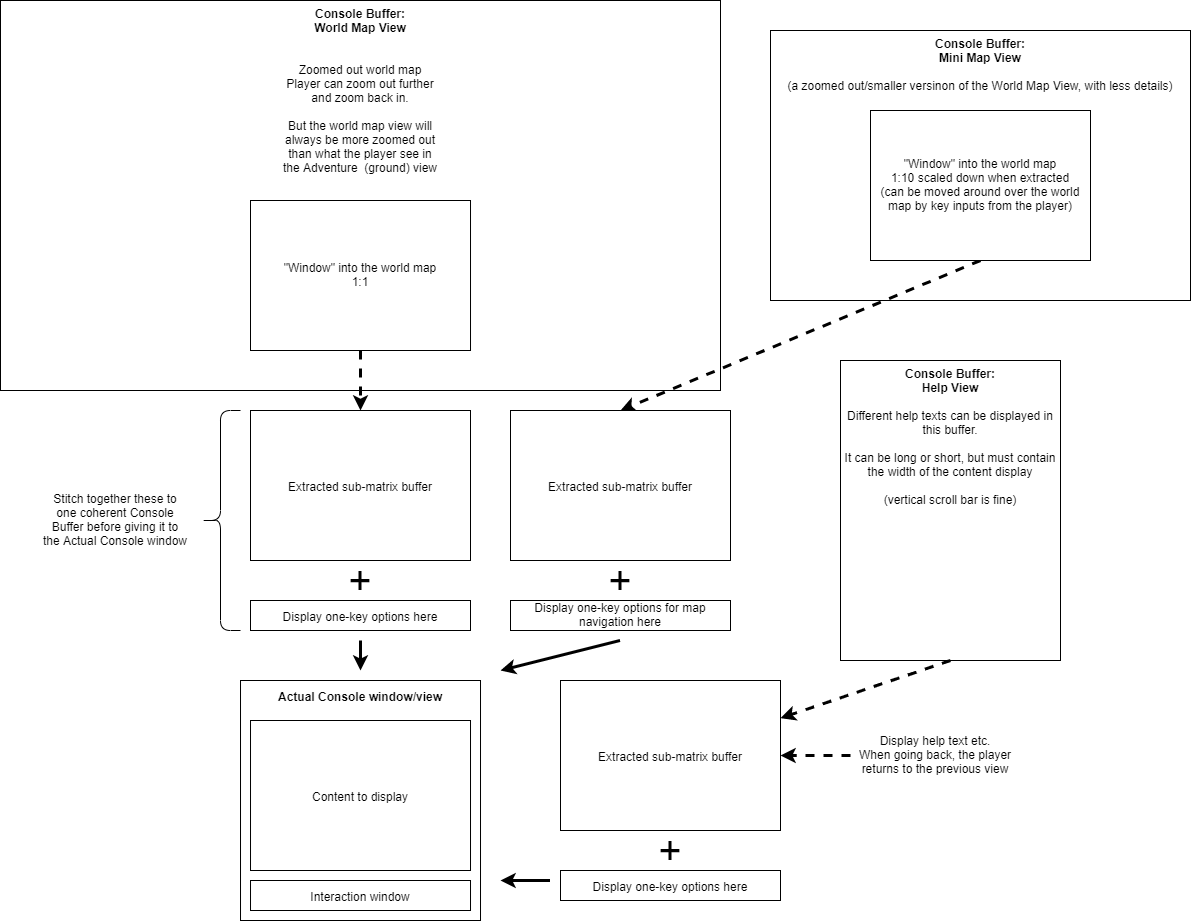

The diagram above was exported from draw.io. Its source (the exported page's mxGraphModel, read from the mxfile embedded in the PNG):
<mxGraphModel dx="1422" dy="762" grid="1" gridSize="10" guides="1" tooltips="1" connect="1" arrows="1" fold="1" page="1" pageScale="1" pageWidth="1654" pageHeight="1169" math="0" shadow="0">
  <root>
    <mxCell id="0" />
    <mxCell id="1" parent="0" />
    <mxCell id="j6RX9XRC_4NKbtKA5YdP-30" value="&lt;b&gt;Console Buffer:&lt;br&gt;Mini Map View&lt;br&gt;&lt;/b&gt;&lt;br&gt;(a zoomed out/smaller versinon of the World Map View, with less details)" style="rounded=0;whiteSpace=wrap;html=1;verticalAlign=top;" vertex="1" parent="1">
      <mxGeometry x="810" y="70" width="420" height="270" as="geometry" />
    </mxCell>
    <mxCell id="j6RX9XRC_4NKbtKA5YdP-1" value="&lt;b&gt;Console Buffer:&lt;br&gt;World Map View&lt;/b&gt;&lt;br&gt;&lt;br&gt;&lt;br&gt;Zoomed out world map&lt;br&gt;Player can zoom out further&lt;br&gt;and zoom back in.&lt;br&gt;&lt;br&gt;But the world map view will&lt;br&gt;always be more zoomed out&lt;br&gt;than what the player see in&lt;br&gt;the Adventure&amp;nbsp; (ground) view" style="rounded=0;whiteSpace=wrap;html=1;verticalAlign=top;fontStyle=0;align=center;" vertex="1" parent="1">
      <mxGeometry x="40" y="40" width="720" height="390" as="geometry" />
    </mxCell>
    <mxCell id="j6RX9XRC_4NKbtKA5YdP-2" value="&lt;span style=&quot;white-space: normal&quot;&gt;Extracted sub-matrix buffer&lt;/span&gt;" style="rounded=0;whiteSpace=wrap;html=1;verticalAlign=middle;fontStyle=0" vertex="1" parent="1">
      <mxGeometry x="290" y="450" width="220" height="150" as="geometry" />
    </mxCell>
    <mxCell id="j6RX9XRC_4NKbtKA5YdP-3" value="Console Buffer:&lt;br&gt;Help View&lt;br&gt;&lt;br&gt;&lt;span style=&quot;font-weight: 400&quot;&gt;Different help texts can be displayed in this buffer.&lt;br&gt;&lt;/span&gt;&lt;span style=&quot;font-weight: normal&quot;&gt;&lt;br&gt;It can be long or short, but must contain the width of the content display&lt;br&gt;&lt;br&gt;(vertical scroll bar is fine)&lt;/span&gt;" style="rounded=0;whiteSpace=wrap;html=1;verticalAlign=top;fontStyle=1" vertex="1" parent="1">
      <mxGeometry x="880" y="400" width="220" height="300" as="geometry" />
    </mxCell>
    <mxCell id="j6RX9XRC_4NKbtKA5YdP-24" style="edgeStyle=none;rounded=0;orthogonalLoop=1;jettySize=auto;html=1;exitX=0.5;exitY=1;exitDx=0;exitDy=0;entryX=0.5;entryY=0;entryDx=0;entryDy=0;endArrow=classic;endFill=1;strokeWidth=3;fontSize=40;dashed=1;" edge="1" parent="1" source="j6RX9XRC_4NKbtKA5YdP-4" target="j6RX9XRC_4NKbtKA5YdP-17">
      <mxGeometry relative="1" as="geometry" />
    </mxCell>
    <mxCell id="j6RX9XRC_4NKbtKA5YdP-4" value="&quot;Window&quot; into the world map&lt;br&gt;1:10 scaled down when extracted&lt;br&gt;(can be moved around over the world map by key inputs from the player)" style="rounded=0;whiteSpace=wrap;html=1;" vertex="1" parent="1">
      <mxGeometry x="910" y="150" width="220" height="150" as="geometry" />
    </mxCell>
    <mxCell id="j6RX9XRC_4NKbtKA5YdP-5" value="Display one-key options for map navigation here" style="rounded=0;whiteSpace=wrap;html=1;" vertex="1" parent="1">
      <mxGeometry x="550" y="640" width="220" height="30" as="geometry" />
    </mxCell>
    <mxCell id="j6RX9XRC_4NKbtKA5YdP-6" value="Display one-key options here" style="rounded=0;whiteSpace=wrap;html=1;" vertex="1" parent="1">
      <mxGeometry x="290" y="640" width="220" height="30" as="geometry" />
    </mxCell>
    <mxCell id="j6RX9XRC_4NKbtKA5YdP-8" value="Display one-key options here" style="rounded=0;whiteSpace=wrap;html=1;" vertex="1" parent="1">
      <mxGeometry x="600" y="910" width="220" height="30" as="geometry" />
    </mxCell>
    <mxCell id="j6RX9XRC_4NKbtKA5YdP-10" value="Actual Console window/view" style="rounded=0;whiteSpace=wrap;html=1;verticalAlign=top;fontStyle=1" vertex="1" parent="1">
      <mxGeometry x="280.01" y="720" width="240" height="240" as="geometry" />
    </mxCell>
    <mxCell id="j6RX9XRC_4NKbtKA5YdP-15" value="Content to display" style="rounded=0;whiteSpace=wrap;html=1;" vertex="1" parent="1">
      <mxGeometry x="290.01" y="760" width="220" height="150" as="geometry" />
    </mxCell>
    <mxCell id="j6RX9XRC_4NKbtKA5YdP-16" value="Interaction window" style="rounded=0;whiteSpace=wrap;html=1;" vertex="1" parent="1">
      <mxGeometry x="290.01" y="920" width="220" height="30" as="geometry" />
    </mxCell>
    <mxCell id="j6RX9XRC_4NKbtKA5YdP-17" value="Extracted sub-matrix buffer" style="rounded=0;whiteSpace=wrap;html=1;" vertex="1" parent="1">
      <mxGeometry x="550" y="450" width="220" height="150" as="geometry" />
    </mxCell>
    <mxCell id="j6RX9XRC_4NKbtKA5YdP-20" value="+" style="text;html=1;strokeColor=none;fillColor=none;align=center;verticalAlign=middle;whiteSpace=wrap;rounded=0;fontSize=40;" vertex="1" parent="1">
      <mxGeometry x="640" y="600" width="40" height="40" as="geometry" />
    </mxCell>
    <mxCell id="j6RX9XRC_4NKbtKA5YdP-21" value="" style="endArrow=classic;html=1;fontSize=40;strokeWidth=3;" edge="1" parent="1">
      <mxGeometry width="50" height="50" relative="1" as="geometry">
        <mxPoint x="659.5" y="680" as="sourcePoint" />
        <mxPoint x="540" y="710" as="targetPoint" />
      </mxGeometry>
    </mxCell>
    <mxCell id="j6RX9XRC_4NKbtKA5YdP-27" style="edgeStyle=none;rounded=0;orthogonalLoop=1;jettySize=auto;html=1;exitX=0.5;exitY=1;exitDx=0;exitDy=0;entryX=0.5;entryY=0;entryDx=0;entryDy=0;dashed=1;endArrow=classic;endFill=1;strokeWidth=3;fontSize=40;" edge="1" parent="1" source="j6RX9XRC_4NKbtKA5YdP-26" target="j6RX9XRC_4NKbtKA5YdP-2">
      <mxGeometry relative="1" as="geometry" />
    </mxCell>
    <mxCell id="j6RX9XRC_4NKbtKA5YdP-26" value="&quot;Window&quot; into the world map&lt;br&gt;1:1" style="rounded=0;whiteSpace=wrap;html=1;" vertex="1" parent="1">
      <mxGeometry x="290" y="240" width="220.01" height="150" as="geometry" />
    </mxCell>
    <mxCell id="j6RX9XRC_4NKbtKA5YdP-28" value="+" style="text;html=1;strokeColor=none;fillColor=none;align=center;verticalAlign=middle;whiteSpace=wrap;rounded=0;fontSize=40;" vertex="1" parent="1">
      <mxGeometry x="380" y="600" width="40" height="40" as="geometry" />
    </mxCell>
    <mxCell id="j6RX9XRC_4NKbtKA5YdP-29" value="" style="endArrow=classic;html=1;fontSize=40;strokeWidth=3;" edge="1" parent="1">
      <mxGeometry width="50" height="50" relative="1" as="geometry">
        <mxPoint x="400" y="680" as="sourcePoint" />
        <mxPoint x="400" y="710" as="targetPoint" />
      </mxGeometry>
    </mxCell>
    <mxCell id="j6RX9XRC_4NKbtKA5YdP-39" style="edgeStyle=none;rounded=0;orthogonalLoop=1;jettySize=auto;html=1;exitX=0;exitY=0.5;exitDx=0;exitDy=0;entryX=1;entryY=0.5;entryDx=0;entryDy=0;dashed=1;endArrow=classic;endFill=1;strokeWidth=3;fontSize=12;" edge="1" parent="1" source="j6RX9XRC_4NKbtKA5YdP-32" target="j6RX9XRC_4NKbtKA5YdP-36">
      <mxGeometry relative="1" as="geometry" />
    </mxCell>
    <mxCell id="j6RX9XRC_4NKbtKA5YdP-32" value="Display help text etc.&lt;br&gt;When going back, the player returns to the previous view" style="text;html=1;align=center;verticalAlign=middle;whiteSpace=wrap;rounded=0;fontSize=12;fillColor=#ffffff;" vertex="1" parent="1">
      <mxGeometry x="890" y="760" width="170" height="70" as="geometry" />
    </mxCell>
    <mxCell id="j6RX9XRC_4NKbtKA5YdP-36" value="Extracted sub-matrix buffer" style="rounded=0;whiteSpace=wrap;html=1;" vertex="1" parent="1">
      <mxGeometry x="600" y="720" width="220" height="150" as="geometry" />
    </mxCell>
    <mxCell id="j6RX9XRC_4NKbtKA5YdP-37" value="+" style="text;html=1;strokeColor=none;fillColor=none;align=center;verticalAlign=middle;whiteSpace=wrap;rounded=0;fontSize=40;" vertex="1" parent="1">
      <mxGeometry x="690" y="870" width="40" height="40" as="geometry" />
    </mxCell>
    <mxCell id="j6RX9XRC_4NKbtKA5YdP-38" value="" style="endArrow=classic;html=1;fontSize=40;strokeWidth=3;" edge="1" parent="1">
      <mxGeometry width="50" height="50" relative="1" as="geometry">
        <mxPoint x="589.5" y="920" as="sourcePoint" />
        <mxPoint x="540" y="920" as="targetPoint" />
      </mxGeometry>
    </mxCell>
    <mxCell id="j6RX9XRC_4NKbtKA5YdP-40" style="edgeStyle=none;rounded=0;orthogonalLoop=1;jettySize=auto;html=1;exitX=0.5;exitY=1;exitDx=0;exitDy=0;dashed=1;endArrow=classic;endFill=1;strokeWidth=3;fontSize=12;" edge="1" parent="1" source="j6RX9XRC_4NKbtKA5YdP-3" target="j6RX9XRC_4NKbtKA5YdP-36">
      <mxGeometry relative="1" as="geometry" />
    </mxCell>
    <mxCell id="j6RX9XRC_4NKbtKA5YdP-41" value="" style="shape=curlyBracket;whiteSpace=wrap;html=1;rounded=1;fontSize=12;align=center;" vertex="1" parent="1">
      <mxGeometry x="240" y="450" width="40" height="220" as="geometry" />
    </mxCell>
    <mxCell id="j6RX9XRC_4NKbtKA5YdP-42" value="Stitch together these to one coherent Console Buffer before giving it to the Actual Console window" style="text;html=1;align=center;verticalAlign=middle;whiteSpace=wrap;rounded=0;fontSize=12;fillColor=#ffffff;" vertex="1" parent="1">
      <mxGeometry x="80" y="510" width="150" height="100" as="geometry" />
    </mxCell>
  </root>
</mxGraphModel>